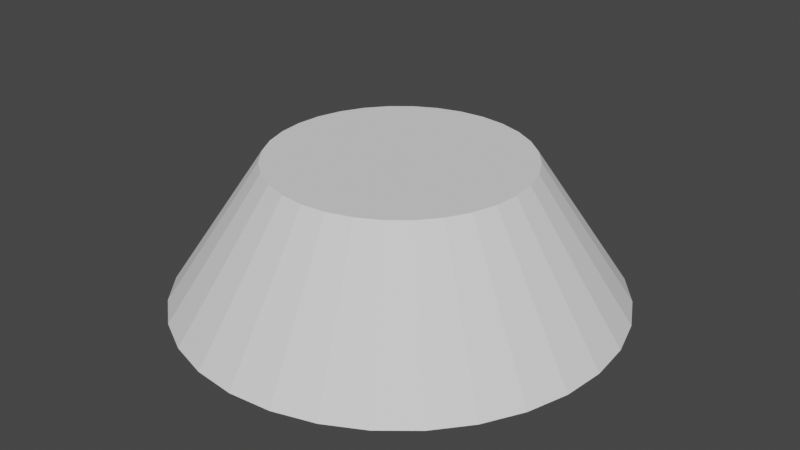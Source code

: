 # Source: lampshade.blend  (saved by Blender 2.81.16; exported with 4.5.12 LTS)
import bpy
from mathutils import Matrix  # noqa: F401  (used for matrix-valued properties, if any)

bpy.ops.wm.read_factory_settings(use_empty=True)
scene = bpy.context.scene
scene.name = 'Scene'

# ---- collections
col_collection = bpy.data.collections.new('Collection'); scene.collection.children.link(col_collection)

# ---- world
world_world = bpy.data.worlds.new('World'); scene.world = world_world
world_world.use_nodes = True; world_world.node_tree.nodes.clear()
_N = world_world.node_tree.nodes; _L = world_world.node_tree.links
n0 = _N.new('ShaderNodeOutputWorld'); n0.name = 'World Output'; n0.location = (300, 300)
n1 = _N.new('ShaderNodeBackground'); n1.name = 'Background'; n1.location = (10, 300)
n1.inputs[0].default_value = (0.05088, 0.05088, 0.05088, 1.0)
_L.new(n1.outputs[0], n0.inputs[0])
n0.is_active_output = True
world_world.color = (0.05088, 0.05088, 0.05088)
world_world.use_sun_shadow = False
world_world.sun_shadow_jitter_overblur = 0.0

# ---- meshes
me_cylinder = bpy.data.meshes.new('Cylinder')
me_cylinder.from_pydata([(0.3252, 0.7851, -0.6224), (-0.1658, 0.8334, -0.6224), (-0.3252, 0.7851, -0.6224), (-0.4721, 0.7065, -0.6224), (-0.6009, 0.6009, -0.6224), (-0.7065, 0.4721, -0.6224), (-0.7851, 0.3252, -0.6224), (-0.8334, 0.1658, -0.6224), (-0.8497, 1.092e-07, -0.6224), (-0.8334, -0.1658, -0.6224), (-0.7851, -0.3252, -0.6224), (-0.7065, -0.4721, -0.6224), (-0.6009, -0.6009, -0.6224), (-0.4721, -0.7065, -0.6224), (-0.3252, -0.7851, -0.6224), (-0.1658, -0.8334, -0.6224), (2.836e-07, -0.8497, -0.6224), (0.1658, -0.8334, -0.6224), (0.3252, -0.7851, -0.6224), (0.4721, -0.7065, -0.6224), (0.6009, -0.6009, -0.6224), (0.7065, -0.4721, -0.6224), (0.7851, -0.3252, -0.6224), (0.8334, -0.1658, -0.6224), (0.8497, 8.656e-07, -0.6224), (0.8334, 0.1658, -0.6224), (0.7851, 0.3252, -0.6224), (0.7065, 0.4721, -0.6224), (0.6009, 0.6009, -0.6224), (0.4721, 0.7065, -0.6224), (0.1951, 0.9808, -0.6224), (0.1129, 0.5674, 0.006715), (0.3827, 0.9239, -0.6224), (0.2214, 0.5345, 0.006715), (0.5556, 0.8315, -0.6224), (0.3214, 0.481, 0.006715), (0.7071, 0.7071, -0.6224), (0.4091, 0.4091, 0.006715), (0.8315, 0.5556, -0.6224), (0.481, 0.3214, 0.006715), (0.9239, 0.3827, -0.6224), (0.5345, 0.2214, 0.006715), (0.9808, 0.1951, -0.6224), (0.5674, 0.1129, 0.006715), (1.0, 9.656e-07, -0.6224), (0.5785, 6.918e-07, 0.006715), (0.9808, -0.1951, -0.6224), (0.5674, -0.1129, 0.006715), (0.9239, -0.3827, -0.6224), (0.5345, -0.2214, 0.006715), (0.8315, -0.5556, -0.6224), (0.481, -0.3214, 0.006715), (0.7071, -0.7071, -0.6224), (0.4091, -0.4091, 0.006715), (0.5556, -0.8315, -0.6224), (0.3214, -0.481, 0.006715), (0.3827, -0.9239, -0.6224), (0.2214, -0.5345, 0.006715), (0.1951, -0.9808, -0.6224), (0.1129, -0.5674, 0.006715), (3.605e-07, -1.0, -0.6224), (3.547e-07, -0.5785, 0.006715), (-0.1951, -0.9808, -0.6224), (-0.1129, -0.5674, 0.006715), (-0.3827, -0.9239, -0.6224), (-0.2214, -0.5345, 0.006715), (-0.5556, -0.8315, -0.6224), (-0.3214, -0.481, 0.006715), (-0.7071, -0.7071, -0.6224), (-0.4091, -0.4091, 0.006715), (-0.8315, -0.5556, -0.6224), (-0.481, -0.3214, 0.006715), (-0.9239, -0.3827, -0.6224), (-0.5345, -0.2214, 0.006715), (-0.9808, -0.1951, -0.6224), (-0.5674, -0.1129, 0.006715), (-1.0, 7.55e-08, -0.6224), (-0.5785, 1.768e-07, 0.006715), (-0.9808, 0.1951, -0.6224), (-0.5674, 0.1129, 0.006715), (-0.9239, 0.3827, -0.6224), (-0.5345, 0.2214, 0.006715), (-0.8315, 0.5556, -0.6224), (-0.481, 0.3214, 0.006715), (-0.7071, 0.7071, -0.6224), (-0.4091, 0.4091, 0.006715), (-0.5556, 0.8315, -0.6224), (-0.3214, 0.481, 0.006715), (-0.3827, 0.9239, -0.6224), (-0.2214, 0.5345, 0.006715), (-0.1951, 0.9808, -0.6224), (-0.1129, 0.5674, 0.006715), (3.467e-08, 1.0, -0.6224), (1.662e-07, 0.5785, 0.006715), (0.1658, 0.8334, -0.6224), (6.753e-09, 0.8497, -0.6224), (1.401e-07, 0.4916, -0.1066), (0.09591, 0.4822, -0.1066), (0.2731, 0.4088, -0.1066), (0.3476, 0.3476, -0.1066), (0.4088, 0.2731, -0.1066), (0.4542, 0.1881, -0.1066), (0.4822, 0.09591, -0.1066), (0.4916, 6.339e-07, -0.1066), (0.4822, -0.09591, -0.1066), (0.4088, -0.2731, -0.1066), (0.3476, -0.3476, -0.1066), (0.2731, -0.4088, -0.1066), (0.1881, -0.4542, -0.1066), (3.003e-07, -0.4916, -0.1066), (-0.09591, -0.4822, -0.1066), (-0.1881, -0.4542, -0.1066), (-0.2731, -0.4088, -0.1066), (-0.3476, -0.3476, -0.1066), (-0.4088, -0.2731, -0.1066), (-0.4542, -0.1881, -0.1066), (-0.4822, -0.09591, -0.1066), (-0.4916, 1.963e-07, -0.1066), (-0.4822, 0.09591, -0.1066), (-0.4542, 0.1881, -0.1066), (-0.4088, 0.2731, -0.1066), (-0.3476, 0.3476, -0.1066), (-0.2731, 0.4088, -0.1066), (-0.1881, 0.4542, -0.1066), (-0.09591, 0.4822, -0.1066), (0.4542, -0.1881, -0.1066), (0.09591, -0.4822, -0.1066), (0.1881, 0.4542, -0.1066)], [], [(9, 8, 117, 116), (40, 42, 25, 26), (17, 16, 109, 126), (57, 56, 54, 55), (84, 86, 3, 4), (0, 29, 98, 127), (61, 60, 58, 59), (36, 38, 27, 28), (13, 12, 113, 112), (65, 64, 62, 63), (58, 60, 16, 17), (8, 7, 118, 117), (69, 68, 66, 67), (92, 30, 94, 95), (27, 26, 101, 100), (73, 72, 70, 71), (90, 92, 95, 1), (4, 3, 122, 121), (77, 76, 74, 75), (52, 54, 19, 20), (95, 94, 97, 96), (81, 80, 78, 79), (74, 76, 8, 9), (23, 22, 125, 104), (85, 84, 82, 83), (86, 88, 2, 3), (94, 0, 127, 97), (89, 88, 86, 87), (46, 48, 22, 23), (25, 24, 103, 102), (3, 2, 123, 122), (93, 92, 90, 91), (42, 44, 24, 25), (22, 21, 105, 125), (32, 34, 29, 0), (78, 80, 6, 7), (64, 66, 13, 14), (80, 82, 5, 6), (54, 56, 18, 19), (63, 62, 60, 61), (75, 74, 72, 73), (87, 86, 84, 85), (19, 18, 108, 107), (12, 11, 114, 113), (16, 15, 110, 109), (26, 25, 102, 101), (48, 50, 21, 22), (66, 68, 12, 13), (60, 62, 15, 16), (59, 58, 56, 57), (71, 70, 68, 69), (83, 82, 80, 81), (51, 50, 48, 49), (53, 52, 50, 51), (1, 95, 96, 124), (21, 20, 106, 105), (7, 6, 119, 118), (50, 52, 20, 21), (44, 46, 23, 24), (38, 40, 26, 27), (55, 54, 52, 53), (67, 66, 64, 65), (79, 78, 76, 77), (91, 90, 88, 89), (5, 4, 121, 120), (18, 17, 126, 108), (70, 72, 10, 11), (28, 27, 100, 99), (49, 48, 46, 47), (34, 36, 28, 29), (14, 13, 112, 111), (47, 46, 44, 45), (72, 74, 9, 10), (24, 23, 104, 103), (45, 44, 42, 43), (88, 90, 1, 2), (2, 1, 124, 123), (43, 42, 40, 41), (62, 64, 14, 15), (15, 14, 111, 110), (41, 40, 38, 39), (56, 58, 17, 18), (29, 28, 99, 98), (39, 38, 36, 37), (76, 78, 7, 8), (6, 5, 120, 119), (37, 36, 34, 35), (30, 32, 0, 94), (125, 105, 106, 107, 108, 126, 109, 110, 111, 112, 113, 114, 115, 116, 117, 118, 119, 120, 121, 122, 123, 124, 96, 97, 127, 98, 99, 100, 101, 102, 103, 104), (35, 34, 32, 33), (20, 19, 107, 106), (53, 51, 49, 47, 45, 43, 41, 39, 37, 35, 33, 31, 93, 91, 89, 87, 85, 83, 81, 79, 77, 75, 73, 71, 69, 67, 65, 63, 61, 59, 57, 55), (33, 32, 30, 31), (68, 70, 11, 12), (11, 10, 115, 114), (31, 30, 92, 93), (82, 84, 4, 5), (10, 9, 116, 115)])
_uv = me_cylinder.uv_layers.new(name='UVMap')
_uv.uv.foreach_set('vector', [0.8125, 1.0, 0.8438, 1.0, 0.8438, 1.0, 0.8125, 1.0, 0.1875, 1.0, 0.2188, 1.0, 0.2188, 1.0, 0.1875, 1.0, 0.9375, 1.0, 0.9688, 1.0, 0.9688, 1.0, 0.9375, 1.0, 1.0, 0.5, 1.0, 1.0, 0.9688, 1.0, 0.9688, 0.5, 0.5938, 1.0, 0.625, 1.0, 0.625, 1.0, 0.5938, 1.0, 0.0625, 1.0, 0.09375, 1.0, 0.09375, 1.0, 0.0625, 1.0, 0.9688, 0.5, 0.9688, 1.0, 0.9375, 1.0, 0.9375, 0.5, 0.125, 1.0, 0.1562, 1.0, 0.1562, 1.0, 0.125, 1.0, 0.875, 1.0, 0.9062, 1.0, 0.9062, 1.0, 0.875, 1.0, 0.9375, 0.5, 0.9375, 1.0, 0.9062, 1.0, 0.9062, 0.5, 0.9375, 1.0, 0.9688, 1.0, 0.9688, 1.0, 0.9375, 1.0, 0.3438, 1.0, 0.375, 1.0, 0.375, 1.0, 0.3438, 1.0, 0.9062, 0.5, 0.9062, 1.0, 0.875, 1.0, 0.875, 0.5, 0.0, 1.0, 0.03125, 1.0, 0.03125, 1.0, 0.0, 1.0, 0.1562, 1.0, 0.1875, 1.0, 0.1875, 1.0, 0.1562, 1.0, 0.875, 0.5, 0.875, 1.0, 0.8438, 1.0, 0.8438, 0.5, 0.6875, 1.0, 0.7188, 1.0, 0.7188, 1.0, 0.6875, 1.0, 0.5938, 1.0, 0.625, 1.0, 0.625, 1.0, 0.5938, 1.0, 0.8438, 0.5, 0.8438, 1.0, 0.8125, 1.0, 0.8125, 0.5, 0.4062, 1.0, 0.4375, 1.0, 0.4375, 1.0, 0.4062, 1.0, 0.0, 1.0, 0.03125, 1.0, 0.03125, 1.0, 0.0, 1.0, 0.8125, 0.5, 0.8125, 1.0, 0.7812, 1.0, 0.7812, 0.5, 0.8125, 1.0, 0.8438, 1.0, 0.8438, 1.0, 0.8125, 1.0, 0.2812, 1.0, 0.3125, 1.0, 0.3125, 1.0, 0.2812, 1.0, 0.7812, 0.5, 0.7812, 1.0, 0.75, 1.0, 0.75, 0.5, 0.7188, 1.0, 0.75, 1.0, 0.75, 1.0, 0.7188, 1.0, 0.03125, 1.0, 0.0625, 1.0, 0.0625, 1.0, 0.03125, 1.0, 0.75, 0.5, 0.75, 1.0, 0.7188, 1.0, 0.7188, 0.5, 0.2812, 1.0, 0.3125, 1.0, 0.3125, 1.0, 0.2812, 1.0, 0.2188, 1.0, 0.25, 1.0, 0.25, 1.0, 0.2188, 1.0, 0.7188, 1.0, 0.75, 1.0, 0.75, 1.0, 0.7188, 1.0, 0.7188, 0.5, 0.7188, 1.0, 0.6875, 1.0, 0.6875, 0.5, 0.2188, 1.0, 0.25, 1.0, 0.25, 1.0, 0.2188, 1.0, 0.4688, 1.0, 0.5, 1.0, 0.5, 1.0, 0.4688, 1.0, 0.0625, 1.0, 0.09375, 1.0, 0.09375, 1.0, 0.0625, 1.0, 0.7812, 1.0, 0.8125, 1.0, 0.8125, 1.0, 0.7812, 1.0, 0.375, 1.0, 0.4062, 1.0, 0.4062, 1.0, 0.375, 1.0, 0.5, 1.0, 0.5312, 1.0, 0.5312, 1.0, 0.5, 1.0, 0.9688, 1.0, 1.0, 1.0, 1.0, 1.0, 0.9688, 1.0, 0.6875, 0.5, 0.6875, 1.0, 0.6562, 1.0, 0.6562, 0.5, 0.6562, 0.5, 0.6562, 1.0, 0.625, 1.0, 0.625, 0.5, 0.625, 0.5, 0.625, 1.0, 0.5938, 1.0, 0.5938, 0.5, 0.9688, 1.0, 1.0, 1.0, 1.0, 1.0, 0.9688, 1.0, 0.5312, 1.0, 0.5625, 1.0, 0.5625, 1.0, 0.5312, 1.0, 0.6562, 1.0, 0.6875, 1.0, 0.6875, 1.0, 0.6562, 1.0, 0.1875, 1.0, 0.2188, 1.0, 0.2188, 1.0, 0.1875, 1.0, 0.4688, 1.0, 0.5, 1.0, 0.5, 1.0, 0.4688, 1.0, 0.875, 1.0, 0.9062, 1.0, 0.9062, 1.0, 0.875, 1.0, 0.6562, 1.0, 0.6875, 1.0, 0.6875, 1.0, 0.6562, 1.0, 0.5938, 0.5, 0.5938, 1.0, 0.5625, 1.0, 0.5625, 0.5, 0.5625, 0.5, 0.5625, 1.0, 0.5312, 1.0, 0.5312, 0.5, 0.5312, 0.5, 0.5312, 1.0, 0.5, 1.0, 0.5, 0.5, 0.5, 0.5, 0.5, 1.0, 0.4688, 1.0, 0.4688, 0.5, 0.4688, 0.5, 0.4688, 1.0, 0.4375, 1.0, 0.4375, 0.5, 0.6875, 1.0, 0.7188, 1.0, 0.7188, 1.0, 0.6875, 1.0, 0.4375, 1.0, 0.4688, 1.0, 0.4688, 1.0, 0.4375, 1.0, 0.7812, 1.0, 0.8125, 1.0, 0.8125, 1.0, 0.7812, 1.0, 0.4375, 1.0, 0.4688, 1.0, 0.4688, 1.0, 0.4375, 1.0, 0.25, 1.0, 0.2812, 1.0, 0.2812, 1.0, 0.25, 1.0, 0.1562, 1.0, 0.1875, 1.0, 0.1875, 1.0, 0.1562, 1.0, 0.4375, 0.5, 0.4375, 1.0, 0.4062, 1.0, 0.4062, 0.5, 0.4062, 0.5, 0.4062, 1.0, 0.375, 1.0, 0.375, 0.5, 0.375, 0.5, 0.375, 1.0, 0.3438, 1.0, 0.3438, 0.5, 0.3438, 0.5, 0.3438, 1.0, 0.3125, 1.0, 0.3125, 0.5, 0.75, 1.0, 0.7812, 1.0, 0.7812, 1.0, 0.75, 1.0, 0.5625, 1.0, 0.5938, 1.0, 0.5938, 1.0, 0.5625, 1.0, 0.8438, 1.0, 0.875, 1.0, 0.875, 1.0, 0.8438, 1.0, 0.125, 1.0, 0.1562, 1.0, 0.1562, 1.0, 0.125, 1.0, 0.3125, 0.5, 0.3125, 1.0, 0.2812, 1.0, 0.2812, 0.5, 0.09375, 1.0, 0.125, 1.0, 0.125, 1.0, 0.09375, 1.0, 0.375, 1.0, 0.4062, 1.0, 0.4062, 1.0, 0.375, 1.0, 0.2812, 0.5, 0.2812, 1.0, 0.25, 1.0, 0.25, 0.5, 0.625, 1.0, 0.6562, 1.0, 0.6562, 1.0, 0.625, 1.0, 0.25, 1.0, 0.2812, 1.0, 0.2812, 1.0, 0.25, 1.0, 0.25, 0.5, 0.25, 1.0, 0.2188, 1.0, 0.2188, 0.5, 0.3125, 1.0, 0.3438, 1.0, 0.3438, 1.0, 0.3125, 1.0, 0.3125, 1.0, 0.3438, 1.0, 0.3438, 1.0, 0.3125, 1.0, 0.2188, 0.5, 0.2188, 1.0, 0.1875, 1.0, 0.1875, 0.5, 0.9062, 1.0, 0.9375, 1.0, 0.9375, 1.0, 0.9062, 1.0, 0.9062, 1.0, 0.9375, 1.0, 0.9375, 1.0, 0.9062, 1.0, 0.1875, 0.5, 0.1875, 1.0, 0.1562, 1.0, 0.1562, 0.5, 0.5625, 1.0, 0.5938, 1.0, 0.5938, 1.0, 0.5625, 1.0, 0.09375, 1.0, 0.125, 1.0, 0.125, 1.0, 0.09375, 1.0, 0.1562, 0.5, 0.1562, 1.0, 0.125, 1.0, 0.125, 0.5, 0.3438, 1.0, 0.375, 1.0, 0.375, 1.0, 0.3438, 1.0, 0.5, 1.0, 0.5312, 1.0, 0.5312, 1.0, 0.5, 1.0, 0.125, 0.5, 0.125, 1.0, 0.09375, 1.0, 0.09375, 0.5, 0.03125, 1.0, 0.0625, 1.0, 0.0625, 1.0, 0.03125, 1.0, 0.02827, 0.1582, 0.05045, 0.1167, 0.08029, 0.08029, 0.1167, 0.05045, 0.1582, 0.02827, 0.2032, 0.01461, 0.25, 0.01, 0.2968, 0.01461, 0.3418, 0.02827, 0.3833, 0.05045, 0.4197, 0.08029, 0.4496, 0.1167, 0.4717, 0.1582, 0.4854, 0.2032, 0.49, 0.25, 0.4854, 0.2968, 0.4717, 0.3418, 0.4496, 0.3833, 0.4197, 0.4197, 0.3833, 0.4496, 0.3418, 0.4717, 0.2968, 0.4854, 0.25, 0.49, 0.2032, 0.4854, 0.1582, 0.4717, 0.1167, 0.4496, 0.08029, 0.4197, 0.05045, 0.3833, 0.02827, 0.3418, 0.01461, 0.2968, 0.01, 0.25, 0.01461, 0.2032, 0.09375, 0.5, 0.09375, 1.0, 0.0625, 1.0, 0.0625, 0.5, 0.4062, 1.0, 0.4375, 1.0, 0.4375, 1.0, 0.4062, 1.0, 0.5803, 0.08029, 0.5504, 0.1167, 0.5283, 0.1582, 0.5146, 0.2032, 0.51, 0.25, 0.5146, 0.2968, 0.5283, 0.3418, 0.5504, 0.3833, 0.5803, 0.4197, 0.6167, 0.4496, 0.6582, 0.4717, 0.7032, 0.4854, 0.75, 0.49, 0.7968, 0.4854, 0.8418, 0.4717, 0.8833, 0.4496, 0.9197, 0.4197, 0.9496, 0.3833, 0.9717, 0.3418, 0.9854, 0.2968, 0.99, 0.25, 0.9854, 0.2032, 0.9717, 0.1582, 0.9496, 0.1167, 0.9197, 0.08029, 0.8833, 0.05045, 0.8418, 0.02827, 0.7968, 0.01461, 0.75, 0.01, 0.7032, 0.01461, 0.6582, 0.02827, 0.6167, 0.05045, 0.0625, 0.5, 0.0625, 1.0, 0.03125, 1.0, 0.03125, 0.5, 0.5312, 1.0, 0.5625, 1.0, 0.5625, 1.0, 0.5312, 1.0, 0.8438, 1.0, 0.875, 1.0, 0.875, 1.0, 0.8438, 1.0, 0.03125, 0.5, 0.03125, 1.0, 0.0, 1.0, 0.0, 0.5, 0.75, 1.0, 0.7812, 1.0, 0.7812, 1.0, 0.75, 1.0, 0.625, 1.0, 0.6562, 1.0, 0.6562, 1.0, 0.625, 1.0])
me_cylinder.use_remesh_fix_poles = True
me_cylinder.use_remesh_preserve_attributes = False
me_cylinder.use_mirror_vertex_groups = False
me_cylinder.update()

# ---- objects
ob_cylinder = bpy.data.objects.new('Cylinder', me_cylinder)

# ---- transforms, parenting, visibility, modifiers, constraints
ob_cylinder.location = (0.0, 0.0, 0.0)
ob_cylinder.lineart.crease_threshold = 0.0

# ---- collection membership
col_collection.objects.link(ob_cylinder)

# ---- scene / render settings (as saved in the file)
scene.frame_start = 1; scene.frame_end = 250; scene.frame_set(1)
scene.render.engine = 'BLENDER_EEVEE_NEXT'
scene.cycles.use_denoising = False
scene.cycles.samples = 128
scene.cycles.sampling_pattern = 'TABULATED_SOBOL'
scene.cycles.use_adaptive_sampling = False
scene.cycles.use_light_tree = False
scene.view_settings.view_transform = 'Filmic'
bpy.context.view_layer.update()

# ---- added for rendering (the .blend has no active camera and no usable light): camera, sun
cam_auto = bpy.data.cameras.new('AutoCamera')
cam_auto.lens = 50.0
cam_auto.sensor_width = 36.0
cam_auto.clip_end = 1000.0
ob_auto_camera = bpy.data.objects.new('AutoCamera', cam_auto)
scene.collection.objects.link(ob_auto_camera)
ob_auto_camera.location = (2.68089, -3.21707, 1.83685)
ob_auto_camera.rotation_euler = (1.09748, -7.21219e-08, 0.694738)
scene.camera = ob_auto_camera
light_auto_sun = bpy.data.lights.new('AutoSun', 'SUN')
light_auto_sun.energy = 3.0
light_auto_sun.angle = 0.0523599
ob_auto_sun = bpy.data.objects.new('AutoSun', light_auto_sun)
scene.collection.objects.link(ob_auto_sun)
ob_auto_sun.rotation_euler = (0.872665, 0.174533, 0.523599)
bpy.context.view_layer.update()
